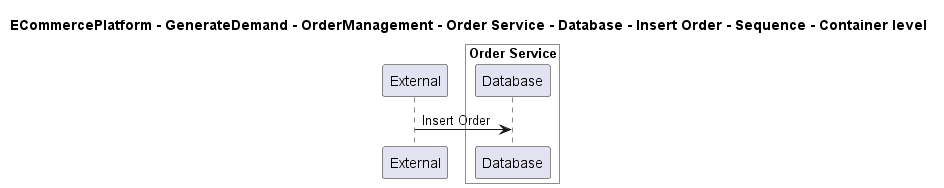

The diagram above was rendered by PlantUML. Its source (embedded in the PNG):
@startuml

title ECommercePlatform - GenerateDemand - OrderManagement - Order Service - Database - Insert Order - Sequence - Container level

participant "External" as C4InterFlow.SoftwareSystems.ExternalSystem

box "Order Service" #White
    participant "Database" as ECommercePlatform.GenerateDemand.OrderManagement.SoftwareSystems.OrderService.Containers.Database
end box


C4InterFlow.SoftwareSystems.ExternalSystem -> ECommercePlatform.GenerateDemand.OrderManagement.SoftwareSystems.OrderService.Containers.Database : Insert Order


@enduml